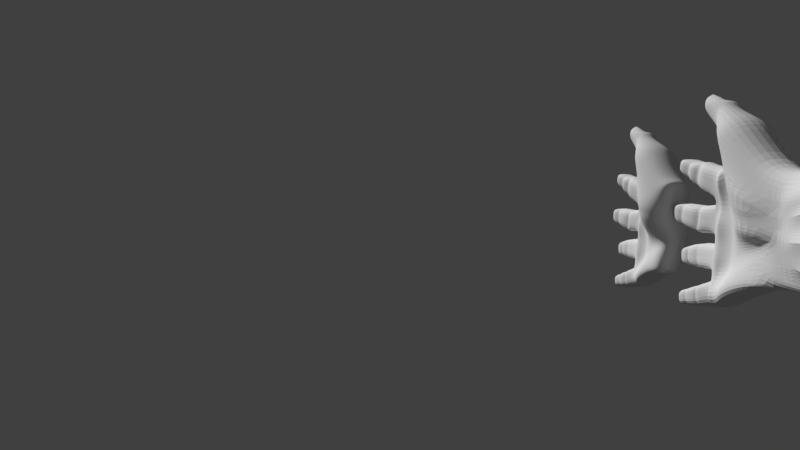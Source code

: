 # Source: arm.blend  (saved by Blender 2.79.0; exported with 4.5.12 LTS)
import bpy
from mathutils import Matrix  # noqa: F401  (used for matrix-valued properties, if any)

bpy.ops.wm.read_factory_settings(use_empty=True)
scene = bpy.context.scene
scene.name = 'Scene'

# ---- collections
col_collection_1 = bpy.data.collections.new('Collection 1'); scene.collection.children.link(col_collection_1)

# ---- world
world_world = bpy.data.worlds.new('World'); scene.world = world_world
world_world.color = (0.05088, 0.05088, 0.05088)
world_world.use_sun_shadow = False
world_world.sun_shadow_jitter_overblur = 0.0
world_world.cycles.sampling_method = 'MANUAL'
world_world.light_settings.ao_factor = 0.3214

# ---- cameras
cam_camera = bpy.data.cameras.new('Camera')
cam_camera.clip_end = 100.0
cam_camera.lens = 35.0
cam_camera.sensor_width = 32.0
cam_camera.sensor_height = 18.0
cam_camera.ortho_scale = 7.314
cam_camera.dof.focus_distance = 0.0

# ---- meshes
me_base_hand = bpy.data.meshes.new('base_hand')
me_base_hand.from_pydata([(0.01322, -0.03685, 0.06607), (0.004481, -0.05954, 0.04439), (0.01573, -0.04796, 0.03967), (0.01322, -0.02441, 0.05963), (0.02766, -0.01192, 0.01484), (0.009334, 0.003271, 0.03523), (0.008784, -0.08415, 0.06986), (0.01114, -0.08161, 0.08144), (0.008267, -0.09195, 0.07628), (0.008824, -0.08633, 0.08355), (0.0128, -0.05932, -0.04653), (0.01709, -0.0427, -0.04146), (0.01557, -0.00827, -0.03384), (0.02766, -0.0117, 0.007462), (0.007977, -0.04214, 0.01085), (0.00196, -0.0614, 0.01344), (0.00278, -0.08474, 0.03918), (0.007934, -0.04247, -0.007135), (0.0128, -0.01127, -0.007147), (0.002045, -0.05976, -0.006481), (0.01006, -0.04279, -0.02333), (0.005371, -0.05966, -0.0277), (0.01289, -0.01097, -0.01749), (0.009334, 0.008198, 0.01484), (0.009334, 0.008198, 0.03523), (0.01557, 0.008198, -0.03384), (0.009338, 0.008198, 0.007462), (0.009334, 0.008198, -0.007147), (0.01294, 0.008198, -0.01749), (0.005949, -0.08098, -0.04825), (0.006966, -0.07217, 0.03862), (0.001279, -0.07691, 0.01442), (0.004474, -0.07767, -0.007615), (0.003271, -0.07455, -0.02874), (0.01102, -0.07226, -0.04812), (0.003725, -0.08476, -0.007752), (0.003409, -0.07234, -0.007512), (0.001242, -0.07247, 0.01373), (0.0005597, -0.08281, 0.01533), (0.004636, -0.07031, -0.02867), (0.006117, -0.07868, -0.02873), (0.01054, -0.06879, -0.04785), (0.01038, -0.07688, -0.04849), (0.005646, -0.07627, 0.03829), (0.005953, -0.06881, 0.04045), (0.001384, -0.1368, 0.04673), (0.001384, -0.1426, 0.03402), (0.002303, -0.1589, 0.05098), (0.002303, -0.163, 0.04198), (0.001527, -0.1534, 0.01864), (0.001527, -0.1561, 0.001787), (0.004121, -0.173, 0.01818), (0.004121, -0.1749, 0.006421), (0.002105, -0.162, -0.01332), (0.002105, -0.1608, -0.02513), (0.01036, -0.1419, -0.05268), (0.01036, -0.1441, -0.04224), (-0.005924, -0.03685, 0.06607), (-0.01424, -0.05954, 0.04439), (-0.009556, -0.04796, 0.03967), (-0.005924, -0.02441, 0.05963), (-0.009393, -0.01192, 0.01484), (-0.009806, 0.003271, 0.03523), (-0.006537, -0.0845, 0.07035), (0.004725, -0.0742, 0.08174), (-0.003371, -0.09047, 0.07979), (0.005905, -0.08942, 0.08688), (-0.003773, -0.05932, -0.04653), (-0.003837, -0.0427, -0.04146), (-0.003565, -0.00827, -0.03384), (-0.01061, -0.0117, 0.007462), (-0.01028, -0.04214, 0.01085), (-0.01125, -0.0614, 0.01344), (-0.0112, -0.07948, 0.0386), (-0.01206, -0.04247, -0.007135), (-0.01093, -0.01127, -0.007147), (-0.01304, -0.05976, -0.006481), (-0.008666, -0.04279, -0.02333), (-0.009074, -0.05966, -0.0277), (-0.006865, -0.01097, -0.01749), (-0.01049, 0.008198, 0.01484), (-0.009806, 0.008198, 0.03523), (-0.003565, 0.008198, -0.03384), (-0.01049, 0.008198, 0.007462), (-0.009806, 0.008198, -0.007147), (-0.006198, 0.008198, -0.01749), (-0.003567, -0.08098, -0.04825), (-0.01293, -0.07217, 0.03862), (-0.009044, -0.07691, 0.01442), (-0.01375, -0.07767, -0.007615), (-0.009105, -0.07324, -0.02865), (-0.003627, -0.07226, -0.04812), (-0.01309, -0.08476, -0.007752), (-0.01247, -0.07234, -0.007512), (-0.009884, -0.07247, 0.01373), (-0.008501, -0.08281, 0.01533), (-0.008886, -0.06953, -0.02861), (-0.008486, -0.07819, -0.02869), (-0.003667, -0.06879, -0.04785), (-0.003582, -0.07688, -0.04849), (-0.01199, -0.07627, 0.03829), (-0.01309, -0.06881, 0.04045), (-0.01161, -0.1368, 0.04673), (-0.01161, -0.1426, 0.03402), (-0.005468, -0.1594, 0.04925), (-0.005234, -0.163, 0.04198), (-0.009125, -0.1536, 0.01779), (-0.009125, -0.156, 0.002641), (-0.003125, -0.1732, 0.01709), (-0.003125, -0.1747, 0.007512), (-0.004984, -0.1618, -0.01493), (-0.004984, -0.161, -0.02353), (0.001244, -0.1421, -0.0514), (0.001244, -0.1438, -0.04352), (0.004121, -0.1584, 0.01895), (0.004121, -0.161, 0.002553), (-0.006371, -0.1586, 0.01708), (-0.006268, -0.1608, 0.004424), (0.01161, -0.08221, 0.0768), (0.02064, -0.04819, 0.05523), (0.01509, -0.004323, 0.02503), (0.01962, -0.03618, 0.04965), (0.009331, -0.09052, 0.07985), (0.009334, 0.008198, 0.02503), (-0.005262, -0.07421, 0.07574), (-0.01156, -0.03986, 0.05714), (-0.01413, -0.01095, 0.02281), (-0.01259, -0.03135, 0.05375), (-0.002392, -0.09078, 0.08215), (-0.009913, 0.008198, 0.02503), (0.02758, -0.01181, 0.01115), (0.007645, -0.04505, 0.02526), (0.002101, -0.06047, 0.02891), (0.002246, -0.08953, 0.02874), (0.009334, 0.008198, 0.01115), (0.007903, -0.07454, 0.02652), (0.005497, -0.07064, 0.02709), (0.005293, -0.07954, 0.02681), (0.001384, -0.1397, 0.04037), (0.002303, -0.161, 0.04648), (-0.0115, -0.01181, 0.01115), (-0.0161, -0.04505, 0.02526), (-0.01662, -0.06047, 0.02891), (-0.01048, -0.08427, 0.02816), (-0.01056, 0.008198, 0.01115), (-0.01612, -0.07403, 0.02858), (-0.01486, -0.07064, 0.02709), (-0.01584, -0.07831, 0.02926), (-0.01161, -0.1397, 0.04037), (-0.005234, -0.161, 0.04648), (0.02234, -0.01149, 0.0001577), (0.008008, -0.04231, 0.001855), (0.002045, -0.06058, 0.003478), (0.009334, 0.008198, 0.0001577), (0.001986, -0.08909, 0.005599), (0.007045, -0.07729, 0.003402), (0.004252, -0.0724, 0.00311), (0.003974, -0.08379, 0.003791), (0.001527, -0.1548, 0.01021), (0.004121, -0.174, 0.0123), (-0.01345, -0.01149, 0.0001577), (-0.01522, -0.04231, 0.001855), (-0.01784, -0.06058, 0.003478), (-0.01008, 0.008198, 0.0001577), (-0.0141, -0.08909, 0.005599), (-0.0164, -0.07729, 0.003402), (-0.01179, -0.0724, 0.00311), (-0.01803, -0.08379, 0.003791), (-0.01362, -0.1548, 0.01021), (-0.003125, -0.174, 0.0123), (-0.007562, -0.1597, 0.01075), (0.004121, -0.1597, 0.01075), (0.01042, -0.01112, -0.01232), (0.008179, -0.04263, -0.01523), (0.002521, -0.05971, -0.01709), (0.01045, 0.008198, -0.01232), (0.003703, -0.08717, -0.01737), (0.006595, -0.07546, -0.01813), (0.006991, -0.08148, -0.01822), (0.00468, -0.07093, -0.01806), (0.002105, -0.1614, -0.01923), (-0.01386, -0.01112, -0.01232), (-0.01661, -0.04263, -0.01523), (-0.01729, -0.05971, -0.01709), (-0.008694, 0.008198, -0.01232), (-0.01067, -0.08717, -0.01737), (-0.01541, -0.07546, -0.01813), (-0.01491, -0.08148, -0.01822), (-0.01192, -0.07093, -0.01806), (-0.004984, -0.1614, -0.01923), (0.01666, -0.04275, -0.03239), (0.01368, -0.05949, -0.03711), (0.01557, -0.00962, -0.02567), (0.01557, 0.008198, -0.02567), (0.007957, -0.08309, -0.03823), (0.01408, -0.07275, -0.03838), (0.01307, -0.07754, -0.03859), (0.01325, -0.06916, -0.03823), (0.01036, -0.143, -0.04746), (-0.009104, -0.04275, -0.03239), (-0.00921, -0.05949, -0.03711), (-0.008172, -0.00962, -0.02567), (-0.003565, 0.008198, -0.02567), (-0.003902, -0.08309, -0.03823), (-0.01292, -0.07275, -0.03838), (-0.008147, -0.07754, -0.03859), (-0.009005, -0.06916, -0.03823), (0.001244, -0.143, -0.04746), (0.004121, -0.1268, 0.0164), (0.004015, -0.116, 0.01624), (0.0006142, -0.1214, 0.01586), (0.004121, -0.1297, -0.001667), (0.00404, -0.1191, -0.002987), (-0.01091, -0.116, 0.01624), (-0.01153, -0.1268, 0.0164), (-0.01222, -0.1214, 0.01586), (-0.01151, -0.1191, -0.002988), (-0.01153, -0.1297, -0.001667), (0.004028, -0.1175, 0.006601), (0.004121, -0.1282, 0.007364), (0.0001694, -0.1229, 0.006902), (-0.01485, -0.1282, 0.007364), (-0.01494, -0.1175, 0.006601), (-0.01923, -0.1229, 0.006901), (0.004121, -0.123, 0.045), (0.006329, -0.1059, 0.04258), (0.001093, -0.1166, 0.04585), (0.004121, -0.1299, 0.02982), (0.006143, -0.114, 0.02497), (0.001098, -0.1255, 0.02653), (-0.01001, -0.1118, 0.04346), (-0.009806, -0.123, 0.045), (-0.01081, -0.118, 0.04481), (-0.009493, -0.1195, 0.02658), (-0.009806, -0.1299, 0.02982), (-0.01103, -0.1253, 0.02826), (0.00622, -0.1099, 0.03378), (0.004121, -0.1264, 0.03741), (0.001084, -0.121, 0.03622), (-0.009806, -0.1264, 0.03741), (-0.009906, -0.1156, 0.03502), (-0.01671, -0.1218, 0.03688), (0.005133, -0.1467, 0.04864), (0.005133, -0.1518, 0.0376), (-0.008728, -0.141, 0.04827), (-0.008933, -0.1465, 0.03554), (-0.008933, -0.1437, 0.04154), (0.005133, -0.1492, 0.04312), (0.004346, -0.1359, 0.03952), (0.004346, -0.1328, 0.04623), (-0.01109, -0.1328, 0.04623), (0.004346, -0.1389, 0.03281), (-0.01109, -0.1389, 0.03281), (-0.01109, -0.1359, 0.03952), (0.004121, -0.1454, -0.01106), (0.004121, -0.1384, -0.01033), (0.001839, -0.1419, -0.01065), (0.004232, -0.1439, -0.02542), (0.004474, -0.1369, -0.0256), (0.001908, -0.1404, -0.02551), (-0.009829, -0.1369, -0.009924), (-0.006998, -0.1453, -0.01202), (-0.01018, -0.1404, -0.01025), (-0.009376, -0.1354, -0.02519), (-0.00697, -0.144, -0.02447), (-0.01009, -0.1389, -0.0251), (0.004121, -0.1376, -0.01796), (0.004121, -0.1446, -0.01824), (0.001839, -0.1411, -0.01808), (-0.007, -0.1446, -0.01824), (-0.009829, -0.1361, -0.01756), (-0.01018, -0.1396, -0.01767), (0.004121, -0.1259, -0.009388), (0.004041, -0.1164, -0.008659), (0.002589, -0.1212, -0.009023), (0.005535, -0.1242, -0.026), (0.006404, -0.1146, -0.02644), (0.003741, -0.1194, -0.02622), (-0.01002, -0.1164, -0.008659), (-0.009806, -0.1259, -0.009388), (-0.01293, -0.1212, -0.009024), (-0.007577, -0.1146, -0.02644), (-0.008392, -0.1242, -0.026), (-0.01193, -0.1194, -0.02622), (0.004061, -0.1155, -0.01756), (0.004121, -0.1251, -0.01769), (0.002599, -0.1203, -0.01763), (-0.009806, -0.1251, -0.01769), (-0.00993, -0.1155, -0.01756), (-0.01293, -0.1203, -0.01763), (0.01036, -0.1273, -0.05183), (0.01036, -0.1213, -0.0515), (0.009016, -0.1243, -0.05167), (0.01036, -0.13, -0.03965), (0.01036, -0.1242, -0.03863), (0.009016, -0.1271, -0.03914), (-0.003565, -0.1213, -0.0515), (-0.003565, -0.1293, -0.05117), (-0.005054, -0.1243, -0.05167), (-0.003565, -0.1242, -0.03863), (-0.003565, -0.1316, -0.04073), (-0.005054, -0.1271, -0.03914), (0.01036, -0.1228, -0.04507), (0.01036, -0.1287, -0.04574), (0.009016, -0.1257, -0.0454), (-0.003565, -0.1304, -0.04595), (-0.003565, -0.1228, -0.04507), (-0.005054, -0.1257, -0.0454), (0.01036, -0.1078, -0.0508), (0.01036, -0.1015, -0.05032), (0.008349, -0.1046, -0.05059), (0.01036, -0.1108, -0.03645), (0.01032, -0.1047, -0.03492), (0.008337, -0.1078, -0.03579), (-0.003566, -0.1015, -0.05032), (-0.003565, -0.1078, -0.0508), (-0.004683, -0.1046, -0.05059), (-0.003655, -0.1047, -0.03492), (-0.003565, -0.1108, -0.03645), (-0.004709, -0.1078, -0.03579), (0.01034, -0.1031, -0.04262), (0.01036, -0.1093, -0.04363), (0.008343, -0.1062, -0.04319), (-0.003565, -0.1093, -0.04363), (-0.00361, -0.1031, -0.04262), (-0.004696, -0.1062, -0.04319), (0.005323, -0.07475, 0.06123), (0.005371, -0.06451, 0.05221), (0.006264, -0.06816, 0.05641), (0.01123, -0.06967, 0.07861), (0.0109, -0.05842, 0.07422), (0.01032, -0.06264, 0.07613), (-0.00903, -0.06305, 0.0545), (-0.008719, -0.07297, 0.06546), (-0.008105, -0.0667, 0.0587), (6.622e-05, -0.05512, 0.07327), (0.005065, -0.06738, 0.07958), (-0.001093, -0.05999, 0.07946), (0.01232, -0.06206, 0.06344), (0.0111, -0.07257, 0.06908), (0.01202, -0.06583, 0.06592), (-0.005667, -0.06894, 0.07313), (-0.006546, -0.0596, 0.06625), (-0.009375, -0.06305, 0.07206), (0.004121, -0.1495, 0.009652), (0.004121, -0.1482, 0.0182), (-0.008927, -0.1482, 0.0182), (0.004121, -0.1509, 0.001106), (-0.008927, -0.1509, 0.001106), (-0.01141, -0.1495, 0.009652), (0.002734, -0.08931, 0.01916), (0.002583, -0.0894, 0.01542), (0.001806, -0.08584, 0.01677), (-0.007919, -0.09105, 0.01638), (-0.007794, -0.09095, 0.02046), (-0.007916, -0.08727, 0.01704), (0.002163, -0.09107, -0.003261), (0.002176, -0.09108, -0.009719), (0.002715, -0.08737, -0.007022), (-0.01113, -0.09108, -0.009719), (-0.01124, -0.09107, -0.003261), (-0.01196, -0.08739, -0.007016), (0.006241, -0.08614, -0.02584), (0.005074, -0.08599, -0.03133), (0.007327, -0.08257, -0.02842), (-0.007284, -0.08599, -0.03133), (-0.007839, -0.08614, -0.02584), (-0.008153, -0.08237, -0.0284), (0.002545, -0.1273, -0.002059), (0.002472, -0.1216, -0.002764), (0.0005533, -0.124, 0.0002926), (-0.01188, -0.1216, -0.002765), (-0.01188, -0.1272, -0.00206), (-0.01397, -0.1241, -0.0002412)], [], [(118, 7, 9, 122), (121, 3, 0, 119), (120, 5, 3, 121), (0, 57, 335, 330), (130, 131, 14, 13), (339, 329, 7, 118), (131, 132, 15, 14), (135, 30, 43, 137), (151, 152, 19, 17), (150, 151, 17, 18), (192, 12, 25, 193), (172, 173, 20, 22), (173, 174, 21, 20), (190, 191, 10, 11), (192, 190, 11, 12), (150, 18, 27, 153), (130, 13, 26, 134), (172, 22, 28, 175), (120, 4, 23, 123), (177, 32, 35, 178), (195, 33, 40, 196), (155, 32, 36, 156), (157, 35, 32, 155), (197, 39, 33, 195), (179, 36, 32, 177), (136, 44, 30, 135), (212, 216, 360, 356), (156, 36, 19, 152), (132, 1, 44, 136), (357, 359, 278, 273), (174, 19, 36, 179), (276, 281, 366, 362), (191, 21, 39, 197), (137, 43, 16, 133), (95, 355, 354, 143, 147), (249, 250, 102, 45), (247, 242, 47, 139), (154, 356, 358, 35, 157), (345, 346, 106, 49), (171, 114, 51, 159), (285, 272, 255, 266), (254, 261, 110, 53), (321, 311, 294, 302), (372, 368, 211, 217), (293, 300, 113, 56), (124, 128, 66, 64), (127, 125, 57, 60), (126, 127, 60, 62), (125, 342, 335, 57), (140, 70, 71, 141), (141, 71, 72, 142), (145, 147, 100, 87), (161, 74, 76, 162), (160, 75, 74, 161), (201, 202, 82, 69), (181, 79, 77, 182), (182, 77, 78, 183), (199, 68, 67, 200), (201, 69, 68, 199), (160, 163, 84, 75), (140, 144, 83, 70), (181, 184, 85, 79), (126, 129, 80, 61), (186, 187, 92, 89), (204, 205, 97, 90), (165, 166, 93, 89), (167, 165, 89, 92), (206, 204, 90, 96), (188, 186, 89, 93), (146, 145, 87, 101), (185, 288, 278, 359), (166, 162, 76, 93), (142, 146, 101, 58), (187, 185, 359, 361, 92), (183, 188, 93, 76), (203, 324, 317, 365), (200, 206, 96, 78), (147, 143, 73, 100), (253, 148, 102, 250), (246, 149, 104, 244), (349, 168, 106, 346), (164, 167, 92, 361, 360), (170, 169, 108, 116), (287, 270, 260, 279), (269, 189, 110, 261), (323, 306, 299, 318), (305, 207, 113, 300), (248, 249, 45, 138), (311, 318, 299, 294), (251, 248, 138, 46), (291, 296, 315, 308), (42, 99, 91, 34), (5, 62, 60, 3), (133, 16, 225, 236), (303, 293, 56, 198), (350, 133, 236, 228), (329, 336, 64, 7), (290, 303, 198, 55), (139, 149, 105, 48), (198, 207, 112, 55), (242, 244, 104, 47), (327, 332, 58, 1), (86, 314, 324, 203), (243, 245, 103, 46), (123, 129, 81, 24), (122, 128, 65, 8), (196, 40, 364, 363, 194), (134, 144, 80, 23), (7, 64, 66, 9), (344, 345, 49, 158), (153, 163, 83, 26), (8, 65, 63, 6), (347, 344, 158, 50), (175, 184, 84, 27), (10, 67, 68, 11), (193, 202, 85, 28), (11, 68, 69, 12), (228, 233, 354, 350), (12, 69, 82, 25), (176, 357, 273, 284), (41, 98, 67, 10), (159, 169, 109, 52), (29, 86, 99, 42), (114, 116, 108, 51), (43, 100, 73, 16), (115, 117, 107, 50), (1, 58, 101, 44), (24, 81, 62, 5), (272, 279, 260, 255), (258, 263, 282, 275), (119, 0, 330, 338), (267, 254, 53, 180), (30, 87, 100, 43), (257, 267, 180, 54), (34, 91, 98, 41), (58, 332, 342, 125), (180, 189, 111, 54), (366, 281, 288, 185), (44, 101, 87, 30), (3, 60, 57, 0), (275, 285, 266, 258), (52, 109, 117, 115), (49, 106, 116, 114), (168, 170, 116, 106), (158, 49, 114, 171), (9, 66, 128, 122), (23, 80, 129, 123), (62, 81, 129, 126), (333, 63, 124, 341), (341, 124, 64, 336), (61, 59, 127, 126), (59, 58, 125, 127), (63, 65, 128, 124), (5, 120, 123, 24), (326, 339, 118, 6), (6, 63, 333, 326), (4, 120, 121, 2), (2, 121, 119, 1), (6, 118, 122, 8), (26, 83, 144, 134), (47, 104, 149, 139), (245, 105, 149, 246), (252, 103, 148, 253), (353, 355, 95, 167, 164), (72, 94, 146, 142), (94, 88, 145, 146), (61, 80, 144, 140), (88, 95, 147, 145), (59, 141, 142, 58), (61, 140, 141, 59), (243, 247, 139, 48), (143, 240, 230, 73), (251, 252, 234, 227), (351, 353, 213, 209), (15, 132, 136, 37), (37, 136, 135, 31), (4, 130, 134, 23), (31, 135, 137, 38), (2, 1, 132, 131), (4, 2, 131, 130), (50, 158, 171, 115), (107, 117, 170, 168), (51, 108, 169, 159), (27, 84, 163, 153), (117, 109, 169, 170), (348, 107, 168, 349), (164, 222, 213, 353), (94, 72, 162, 166), (95, 88, 165, 167), (88, 94, 166, 165), (70, 83, 163, 160), (70, 160, 161, 71), (71, 161, 162, 72), (115, 171, 159, 52), (354, 233, 240, 143), (347, 348, 217, 211), (154, 351, 209, 218), (37, 156, 152, 15), (38, 157, 155, 31), (31, 155, 156, 37), (13, 150, 153, 26), (13, 14, 151, 150), (14, 15, 152, 151), (53, 110, 189, 180), (28, 85, 184, 175), (264, 111, 189, 269), (282, 263, 270, 287), (78, 96, 188, 183), (205, 203, 365, 367, 97), (96, 90, 186, 188), (90, 97, 187, 186), (75, 84, 184, 181), (74, 182, 183, 76), (75, 181, 182, 74), (97, 367, 366, 185, 187), (54, 111, 264, 257), (194, 363, 312, 320), (21, 174, 179, 39), (363, 365, 317, 312), (39, 179, 177, 33), (33, 177, 178, 40), (18, 172, 175, 27), (17, 19, 174, 173), (18, 17, 173, 172), (25, 82, 202, 193), (56, 113, 207, 198), (297, 112, 207, 305), (315, 296, 306, 323), (67, 98, 206, 200), (99, 86, 203, 205), (98, 91, 204, 206), (91, 99, 205, 204), (79, 201, 199, 77), (77, 199, 200, 78), (79, 85, 202, 201), (362, 176, 284, 276), (55, 112, 297, 290), (309, 314, 86, 29), (10, 191, 197, 41), (42, 196, 194, 29), (41, 197, 195, 34), (34, 195, 196, 42), (22, 20, 190, 192), (20, 21, 191, 190), (22, 192, 193, 28), (220, 370, 369, 212, 218), (216, 212, 369, 371), (223, 373, 372, 217, 221), (209, 213, 215, 210), (210, 215, 214, 208), (222, 216, 371, 373, 223), (219, 211, 368, 370, 220), (208, 219, 220, 210), (210, 220, 218, 209), (213, 222, 223, 215), (215, 223, 221, 214), (352, 351, 154, 157, 38), (237, 227, 229, 238), (238, 229, 228, 236), (240, 233, 235, 241), (241, 235, 234, 239), (225, 230, 232, 226), (226, 232, 231, 224), (233, 228, 229, 235), (235, 229, 227, 234), (224, 237, 238, 226), (226, 238, 236, 225), (230, 240, 241, 232), (232, 241, 239, 231), (16, 73, 230, 225), (46, 138, 247, 243), (103, 245, 246, 148), (48, 105, 245, 243), (45, 102, 244, 242), (148, 246, 244, 102), (138, 45, 242, 247), (46, 103, 252, 251), (234, 252, 253, 239), (227, 237, 248, 251), (237, 224, 249, 248), (239, 253, 250, 231), (224, 231, 250, 249), (267, 257, 259, 268), (268, 259, 258, 266), (270, 263, 265, 271), (271, 265, 264, 269), (255, 260, 262, 256), (256, 262, 261, 254), (263, 258, 259, 265), (265, 259, 257, 264), (254, 267, 268, 256), (256, 268, 266, 255), (260, 270, 271, 262), (262, 271, 269, 261), (360, 216, 222, 164), (285, 275, 277, 286), (286, 277, 276, 284), (288, 281, 283, 289), (289, 283, 282, 287), (273, 278, 280, 274), (274, 280, 279, 272), (281, 276, 277, 283), (283, 277, 275, 282), (272, 285, 286, 274), (274, 286, 284, 273), (278, 288, 289, 280), (280, 289, 287, 279), (178, 35, 358, 357, 176), (303, 290, 292, 304), (304, 292, 291, 302), (306, 296, 298, 307), (307, 298, 297, 305), (294, 299, 301, 295), (295, 301, 300, 293), (296, 291, 292, 298), (298, 292, 290, 297), (293, 303, 304, 295), (295, 304, 302, 294), (299, 306, 307, 301), (301, 307, 305, 300), (29, 194, 320, 309), (321, 308, 310, 322), (322, 310, 309, 320), (324, 314, 316, 325), (325, 316, 315, 323), (312, 317, 319, 313), (313, 319, 318, 311), (314, 309, 310, 316), (316, 310, 308, 315), (311, 321, 322, 313), (313, 322, 320, 312), (317, 324, 325, 319), (319, 325, 323, 318), (308, 321, 302, 291), (339, 326, 328, 340), (340, 328, 327, 338), (342, 332, 334, 343), (343, 334, 333, 341), (332, 327, 328, 334), (334, 328, 326, 333), (336, 329, 331, 337), (337, 331, 330, 335), (329, 339, 340, 331), (331, 340, 338, 330), (335, 342, 343, 337), (337, 343, 341, 336), (1, 119, 338, 327), (50, 107, 348, 347), (217, 348, 349, 221), (211, 219, 344, 347), (219, 208, 345, 344), (221, 349, 346, 214), (208, 214, 346, 345), (350, 351, 352), (353, 354, 355), (350, 354, 353, 351), (38, 137, 133, 350, 352), (356, 357, 358), (359, 360, 361), (356, 360, 359, 357), (356, 154, 218, 212), (362, 363, 364), (365, 366, 367), (368, 369, 370), (371, 372, 373), (365, 363, 362, 366), (368, 372, 371, 369), (40, 178, 176, 362, 364)])
me_base_hand.polygons.foreach_set('use_smooth', [True] * 368)
_k = {(64, 66): 0.46667, (105, 149): 1.0, (104, 244): 1.0, (109, 169): 1.0, (108, 116): 1.0, (111, 189): 1.0, (112, 207): 1.0, (109, 117): 1.0, (116, 170): 1.0, (64, 124): 0.46667, (66, 128): 0.46667, (126, 127): 1.0, (125, 127): 1.0, (124, 128): 0.46667, (104, 149): 1.0, (142, 146): 0.97647, (145, 146): 0.97647, (145, 147): 0.35294, (141, 142): 0.97647, (140, 141): 0.97647, (108, 169): 1.0, (117, 170): 1.0, (162, 166): 1.0, (165, 166): 1.0, (160, 161): 1.0, (161, 162): 1.0, (110, 189): 1.0, (183, 188): 1.0, (186, 188): 1.0, (182, 183): 1.0, (181, 182): 1.0, (113, 207): 1.0, (200, 206): 1.0, (204, 206): 1.0, (199, 201): 1.0, (199, 200): 1.0, (105, 245): 1.0, (245, 246): 1.0, (244, 246): 1.0, (264, 269): 1.0, (261, 269): 1.0, (110, 261): 1.0, (111, 264): 1.0, (189, 269): 1.0, (297, 305): 1.0, (300, 305): 1.0, (112, 297): 1.0, (113, 300): 1.0, (207, 305): 1.0, (336, 341): 0.46667, (64, 336): 0.46667, (125, 342): 1.0, (124, 341): 0.46667, (350, 354): 0.26667, (351, 353): 0.26667}
me_base_hand.attributes.new('crease_edge', 'FLOAT', 'EDGE').data.foreach_set('value', [_k.get((min(e.vertices), max(e.vertices)), 0.0) for e in me_base_hand.edges])
me_base_hand.use_remesh_preserve_volume = False
me_base_hand.use_remesh_preserve_attributes = False
me_base_hand.use_mirror_vertex_groups = False
me_base_hand.update()
me_cube_001 = bpy.data.meshes.new('Cube.001')
me_cube_001.from_pydata([(-0.1884, -0.5014, 0.06341), (-0.1971, -0.5241, 0.04174), (-0.1859, -0.5125, 0.03702), (-0.1884, -0.489, 0.05698), (-0.1804, -0.4726, 0.0191), (-0.1923, -0.4613, 0.03257), (-0.1928, -0.5487, 0.0672), (-0.1905, -0.5462, 0.07878), (-0.1934, -0.5565, 0.07362), (-0.1928, -0.5509, 0.0809), (-0.1888, -0.5239, -0.04918), (-0.1845, -0.5073, -0.04412), (-0.186, -0.4728, -0.03649), (-0.1804, -0.4763, 0.004808), (-0.1936, -0.5067, 0.008191), (-0.1997, -0.526, 0.01078), (-0.1988, -0.5493, 0.03653), (-0.1937, -0.507, -0.009789), (-0.1888, -0.4758, -0.009801), (-0.1996, -0.5243, -0.009135), (-0.1916, -0.5073, -0.02598), (-0.1962, -0.5242, -0.03035), (-0.1887, -0.4755, -0.02014), (-0.1911, -0.4409, 0.0035), (-0.1932, -0.4409, 0.0273), (-0.1878, -0.4409, -0.0322), (-0.19, -0.4409, -0.008399), (-0.1889, -0.4409, -0.0203), (-0.1957, -0.5455, -0.0509), (-0.1947, -0.5367, 0.03596), (-0.2003, -0.5415, 0.01177), (-0.1971, -0.5422, -0.01027), (-0.1983, -0.5391, -0.03139), (-0.1906, -0.5368, -0.05078), (-0.1979, -0.5493, -0.01041), (-0.1982, -0.5369, -0.01017), (-0.2004, -0.537, 0.01108), (-0.2011, -0.5474, 0.01268), (-0.197, -0.5349, -0.03132), (-0.1955, -0.5432, -0.03138), (-0.1911, -0.5333, -0.0505), (-0.1912, -0.5414, -0.05114), (-0.196, -0.5408, 0.03563), (-0.1957, -0.5334, 0.0378), (-0.2002, -0.6013, 0.04407), (-0.2002, -0.6071, 0.03137), (-0.1993, -0.6235, 0.04832), (-0.1993, -0.6276, 0.03933), (-0.2001, -0.618, 0.01599), (-0.2001, -0.6207, -0.0008668), (-0.1975, -0.6376, 0.01552), (-0.1975, -0.6395, 0.003767), (-0.1995, -0.6266, -0.01598), (-0.1995, -0.6254, -0.02779), (-0.1913, -0.6064, -0.05534), (-0.1913, -0.6086, -0.04489), (-0.2075, -0.5014, 0.06341), (-0.2159, -0.5241, 0.04174), (-0.2112, -0.5125, 0.03702), (-0.2075, -0.489, 0.05698), (-0.211, -0.4765, 0.01218), (-0.2114, -0.4613, 0.03257), (-0.2082, -0.5491, 0.06769), (-0.1969, -0.5388, 0.07908), (-0.205, -0.555, 0.07714), (-0.1957, -0.554, 0.08423), (-0.2054, -0.5239, -0.04918), (-0.2055, -0.5073, -0.04412), (-0.2052, -0.4728, -0.03649), (-0.2122, -0.4763, 0.004808), (-0.2119, -0.5067, 0.008191), (-0.2129, -0.526, 0.01078), (-0.2128, -0.544, 0.03595), (-0.2137, -0.507, -0.009789), (-0.2125, -0.4758, -0.009801), (-0.2147, -0.5243, -0.009135), (-0.2103, -0.5073, -0.02598), (-0.2107, -0.5242, -0.03035), (-0.2085, -0.4755, -0.02014), (-0.2204, -0.4409, 0.0035), (-0.2097, -0.4409, 0.0273), (-0.2043, -0.4409, -0.0322), (-0.216, -0.4409, -0.008399), (-0.2149, -0.4409, -0.0203), (-0.2052, -0.5455, -0.0509), (-0.2145, -0.5367, 0.03596), (-0.2107, -0.5415, 0.01177), (-0.2154, -0.5422, -0.01027), (-0.2107, -0.5378, -0.0313), (-0.2052, -0.5368, -0.05078), (-0.2147, -0.5493, -0.01041), (-0.2141, -0.5369, -0.01017), (-0.2115, -0.537, 0.01108), (-0.2101, -0.5474, 0.01268), (-0.2105, -0.5341, -0.03127), (-0.2101, -0.5428, -0.03135), (-0.2053, -0.5333, -0.0505), (-0.2052, -0.5414, -0.05114), (-0.2136, -0.5408, 0.03563), (-0.2147, -0.5334, 0.0378), (-0.2132, -0.6013, 0.04407), (-0.2132, -0.6071, 0.03137), (-0.2071, -0.6239, 0.04659), (-0.2069, -0.6276, 0.03933), (-0.2107, -0.6181, 0.01513), (-0.2107, -0.6205, -1.265e-05), (-0.2047, -0.6378, 0.01443), (-0.2047, -0.6393, 0.004858), (-0.2066, -0.6264, -0.01758), (-0.2066, -0.6255, -0.02619), (-0.2004, -0.6067, -0.05405), (-0.2004, -0.6083, -0.04618), (-0.1975, -0.623, 0.01629), (-0.1975, -0.6256, -0.0001008), (-0.208, -0.6231, 0.01442), (-0.2079, -0.6254, 0.00177), (-0.19, -0.5468, 0.07414), (-0.181, -0.5128, 0.05257), (-0.1865, -0.4689, 0.02238), (-0.182, -0.5007, 0.047), (-0.1923, -0.5551, 0.0772), (-0.1921, -0.4409, 0.0154), (-0.2069, -0.5388, 0.07308), (-0.2132, -0.5044, 0.05448), (-0.2158, -0.4755, 0.02016), (-0.2142, -0.4959, 0.0511), (-0.204, -0.5553, 0.0795), (-0.2182, -0.4409, 0.0154), (-0.1796, -0.4758, 0.01215), (-0.1882, -0.5096, 0.0226), (-0.1995, -0.525, 0.02626), (-0.1994, -0.5541, 0.02609), (-0.1937, -0.5391, 0.02386), (-0.1961, -0.5352, 0.02444), (-0.1963, -0.5441, 0.02416), (-0.2002, -0.6042, 0.03772), (-0.1993, -0.6255, 0.04383), (-0.2131, -0.4764, 0.008495), (-0.2177, -0.5096, 0.0226), (-0.2182, -0.525, 0.02626), (-0.2121, -0.5488, 0.02551), (-0.2177, -0.5386, 0.02592), (-0.2165, -0.5352, 0.02444), (-0.2175, -0.5429, 0.02661), (-0.2132, -0.6042, 0.03772), (-0.2069, -0.6255, 0.04383), (-0.1793, -0.476, -0.002496), (-0.1936, -0.5069, -0.0007989), (-0.1996, -0.5251, 0.000824), (-0.1996, -0.5537, 0.002945), (-0.1946, -0.5418, 0.0007481), (-0.1974, -0.537, 0.0004558), (-0.1976, -0.5484, 0.001137), (-0.2001, -0.6193, 0.007561), (-0.1975, -0.6385, 0.009646), (-0.2151, -0.476, -0.002496), (-0.2168, -0.5069, -0.0007989), (-0.2195, -0.5251, 0.000824), (-0.2157, -0.5537, 0.002945), (-0.218, -0.5418, 0.0007481), (-0.2134, -0.537, 0.0004558), (-0.2196, -0.5484, 0.001137), (-0.2152, -0.6193, 0.007561), (-0.2047, -0.6385, 0.009646), (-0.2092, -0.6243, 0.008096), (-0.1975, -0.6243, 0.008096), (-0.1912, -0.4757, -0.01497), (-0.1934, -0.5072, -0.01789), (-0.1991, -0.5243, -0.01974), (-0.1979, -0.5517, -0.02002), (-0.195, -0.54, -0.02078), (-0.1946, -0.546, -0.02088), (-0.1969, -0.5355, -0.02072), (-0.1995, -0.626, -0.02188), (-0.2155, -0.4757, -0.01497), (-0.2182, -0.5072, -0.01789), (-0.2189, -0.5243, -0.01974), (-0.2123, -0.5517, -0.02002), (-0.217, -0.54, -0.02078), (-0.2165, -0.546, -0.02088), (-0.2135, -0.5355, -0.02072), (-0.2066, -0.626, -0.02188), (-0.185, -0.5073, -0.03505), (-0.1879, -0.5241, -0.03977), (-0.186, -0.4742, -0.02832), (-0.1937, -0.5477, -0.04088), (-0.1875, -0.5373, -0.04104), (-0.1885, -0.5421, -0.04125), (-0.1884, -0.5337, -0.04088), (-0.1913, -0.6075, -0.05011), (-0.2107, -0.5073, -0.03505), (-0.2108, -0.5241, -0.03977), (-0.2098, -0.4742, -0.02832), (-0.2055, -0.5477, -0.04088), (-0.2145, -0.5373, -0.04104), (-0.2098, -0.5421, -0.04125), (-0.2106, -0.5337, -0.04088), (-0.2004, -0.6075, -0.05011), (-0.1975, -0.5914, 0.01374), (-0.1976, -0.5806, 0.01359), (-0.201, -0.5859, 0.01321), (-0.1975, -0.5942, -0.004321), (-0.1976, -0.5836, -0.005642), (-0.2125, -0.5806, 0.01359), (-0.2131, -0.5914, 0.01374), (-0.2138, -0.5859, 0.01321), (-0.2131, -0.5836, -0.005642), (-0.2131, -0.5942, -0.004321), (-0.1976, -0.5821, 0.003947), (-0.1975, -0.5928, 0.00471), (-0.2014, -0.5875, 0.004248), (-0.2165, -0.5928, 0.004709), (-0.2166, -0.5821, 0.003947), (-0.2208, -0.5875, 0.004247), (-0.1975, -0.5875, 0.04235), (-0.1953, -0.5705, 0.03992), (-0.2005, -0.5812, 0.0432), (-0.1975, -0.5945, 0.02717), (-0.1955, -0.5785, 0.02232), (-0.2005, -0.59, 0.02388), (-0.2116, -0.5763, 0.0408), (-0.2114, -0.5875, 0.04235), (-0.2124, -0.5826, 0.04216), (-0.2111, -0.5841, 0.02393), (-0.2114, -0.5945, 0.02717), (-0.2126, -0.5899, 0.02561), (-0.1954, -0.5745, 0.03112), (-0.1975, -0.591, 0.03476), (-0.2005, -0.5856, 0.03356), (-0.2114, -0.591, 0.03476), (-0.2115, -0.5802, 0.03236), (-0.2183, -0.5864, 0.03422), (-0.1965, -0.6113, 0.04598), (-0.1965, -0.6163, 0.03494), (-0.2103, -0.6055, 0.04561), (-0.2106, -0.611, 0.03289), (-0.2106, -0.6083, 0.03889), (-0.1965, -0.6138, 0.04046), (-0.1973, -0.6004, 0.03687), (-0.1973, -0.5973, 0.04358), (-0.2127, -0.5973, 0.04358), (-0.1973, -0.6035, 0.03016), (-0.2127, -0.6035, 0.03016), (-0.2127, -0.6004, 0.03687), (-0.1975, -0.6099, -0.01372), (-0.1975, -0.603, -0.01299), (-0.1998, -0.6065, -0.01331), (-0.1974, -0.6085, -0.02808), (-0.1971, -0.6014, -0.02825), (-0.1997, -0.6049, -0.02816), (-0.2114, -0.6015, -0.01258), (-0.2086, -0.6098, -0.01467), (-0.2118, -0.605, -0.0129), (-0.211, -0.5999, -0.02784), (-0.2086, -0.6086, -0.02713), (-0.2117, -0.6034, -0.02776), (-0.1975, -0.6022, -0.02062), (-0.1975, -0.6092, -0.0209), (-0.1998, -0.6057, -0.02073), (-0.2086, -0.6092, -0.0209), (-0.2114, -0.6007, -0.02021), (-0.2118, -0.6042, -0.02032), (-0.1975, -0.5905, -0.01204), (-0.1976, -0.581, -0.01131), (-0.199, -0.5858, -0.01168), (-0.1961, -0.5888, -0.02865), (-0.1952, -0.5792, -0.0291), (-0.1979, -0.584, -0.02888), (-0.2116, -0.581, -0.01131), (-0.2114, -0.5905, -0.01204), (-0.2146, -0.5858, -0.01168), (-0.2092, -0.5792, -0.0291), (-0.21, -0.5888, -0.02865), (-0.2135, -0.584, -0.02888), (-0.1976, -0.5801, -0.02021), (-0.1975, -0.5896, -0.02035), (-0.199, -0.5849, -0.02028), (-0.2114, -0.5896, -0.02035), (-0.2115, -0.5801, -0.02021), (-0.2146, -0.5849, -0.02028), (-0.1913, -0.5919, -0.05449), (-0.1913, -0.5859, -0.05415), (-0.1926, -0.5889, -0.05432), (-0.1913, -0.5946, -0.0423), (-0.1913, -0.5888, -0.04129), (-0.1926, -0.5917, -0.04179), (-0.2052, -0.5859, -0.05415), (-0.2052, -0.5938, -0.05382), (-0.2067, -0.5889, -0.05432), (-0.2052, -0.5888, -0.04129), (-0.2052, -0.5961, -0.04339), (-0.2067, -0.5917, -0.04179), (-0.1913, -0.5873, -0.04772), (-0.1913, -0.5932, -0.04839), (-0.1926, -0.5903, -0.04806), (-0.2052, -0.595, -0.0486), (-0.2052, -0.5873, -0.04772), (-0.2067, -0.5903, -0.04806), (-0.1913, -0.5724, -0.05345), (-0.1913, -0.566, -0.05297), (-0.1933, -0.5692, -0.05324), (-0.1913, -0.5754, -0.03911), (-0.1913, -0.5693, -0.03757), (-0.1933, -0.5723, -0.03845), (-0.2052, -0.566, -0.05297), (-0.2052, -0.5724, -0.05345), (-0.2063, -0.5692, -0.05324), (-0.2053, -0.5693, -0.03757), (-0.2052, -0.5754, -0.03911), (-0.2063, -0.5723, -0.03845), (-0.1913, -0.5677, -0.04527), (-0.1913, -0.5739, -0.04628), (-0.1933, -0.5708, -0.04585), (-0.2052, -0.5739, -0.04628), (-0.2052, -0.5677, -0.04527), (-0.2063, -0.5708, -0.04585), (-0.1963, -0.5393, 0.05857), (-0.1962, -0.5291, 0.04956), (-0.1954, -0.5327, 0.05376), (-0.1904, -0.5342, 0.07596), (-0.1907, -0.523, 0.07157), (-0.1913, -0.5272, 0.07348), (-0.2106, -0.5276, 0.05185), (-0.2103, -0.5375, 0.06281), (-0.2097, -0.5313, 0.05605), (-0.2016, -0.5197, 0.07062), (-0.1966, -0.5319, 0.07693), (-0.2027, -0.5245, 0.0768), (-0.1893, -0.5266, 0.06078), (-0.1905, -0.5371, 0.06643), (-0.1896, -0.5304, 0.06327), (-0.2073, -0.5335, 0.07047), (-0.2082, -0.5242, 0.0636), (-0.211, -0.5276, 0.06941), (-0.1975, -0.6141, 0.006998), (-0.1975, -0.6127, 0.01555), (-0.2105, -0.6127, 0.01555), (-0.1975, -0.6154, -0.001548), (-0.2105, -0.6154, -0.001548), (-0.213, -0.6141, 0.006998), (-0.1989, -0.5539, 0.0165), (-0.199, -0.554, 0.01277), (-0.1998, -0.5504, 0.01412), (-0.2095, -0.5556, 0.01373), (-0.2094, -0.5555, 0.0178), (-0.2095, -0.5518, 0.01439), (-0.1995, -0.5556, -0.005915), (-0.1994, -0.5556, -0.01237), (-0.1989, -0.5519, -0.009676), (-0.2128, -0.5556, -0.01237), (-0.2129, -0.5556, -0.005915), (-0.2136, -0.552, -0.00967), (-0.1954, -0.5507, -0.02849), (-0.1965, -0.5505, -0.03399), (-0.1943, -0.5471, -0.03107), (-0.2089, -0.5505, -0.03399), (-0.2095, -0.5507, -0.02849), (-0.2098, -0.5469, -0.03106), (-0.1991, -0.5918, -0.004713), (-0.1991, -0.5862, -0.005418), (-0.2011, -0.5885, -0.002361), (-0.2135, -0.5862, -0.005419), (-0.2135, -0.5918, -0.004714), (-0.2156, -0.5886, -0.002895), (-0.1869, 0.02947, -0.02004), (-0.2144, 0.02947, -0.02004), (-0.2461, 0.0294, 0.07021), (-0.1559, 0.02947, 0.07029), (-0.1818, -0.1861, -0.04628), (-0.2119, -0.1861, -0.04628), (-0.2165, -0.1861, 0.008897), (-0.2022, -0.1861, 0.008925), (-0.1874, -0.121, -0.03693), (-0.2119, -0.121, -0.03693), (-0.2063, -0.1463, 0.06784), (-0.1904, -0.1461, 0.06691), (-0.1877, -0.04895, -0.03579), (-0.2131, -0.04895, -0.03579), (-0.2084, -0.07392, 0.07533), (-0.191, -0.07386, 0.07485), (-0.192, -0.424, -0.03468), (-0.2098, -0.4241, -0.03519), (-0.2075, -0.4241, 0.02655), (-0.1941, -0.4243, 0.02627), (-0.1911, -0.3676, -0.03767), (-0.21, -0.3676, -0.03767), (-0.2102, -0.3677, 0.02626), (-0.1952, -0.3678, 0.02673), (-0.182, -0.3092, -0.05527), (-0.2141, -0.3092, -0.05527), (-0.2276, -0.3092, 0.02578), (-0.2068, -0.3092, 0.0269), (-0.1559, 0.02947, 0.05196), (-0.1559, 0.02947, 0.03396), (-0.1559, 0.02947, 0.01596), (-0.1585, 0.02947, -0.002041), (-0.2436, 0.02936, -0.002159), (-0.2477, 0.029, 0.01545), (-0.2484, 0.02884, 0.03326), (-0.2476, 0.02905, 0.0515), (-0.2311, -0.1861, -0.03268), (-0.2422, -0.1861, -0.01908), (-0.2536, -0.1861, -0.005596), (-0.2552, -0.1861, 0.007755), (-0.2474, -0.1259, 0.0342), (-0.2518, -0.1249, 0.01416), (-0.2477, -0.1227, -0.00567), (-0.2351, -0.1214, -0.02189), (-0.1811, -0.1861, 0.008122), (-0.1559, -0.1861, -0.005478), (-0.1538, -0.1861, -0.01908), (-0.1632, -0.1861, -0.03268), (-0.1611, -0.121, -0.0221), (-0.1479, -0.121, -0.003894), (-0.1435, -0.1214, 0.02066), (-0.1462, -0.122, 0.0427), (-0.2517, -0.05437, 0.04041), (-0.2566, -0.05334, 0.01823), (-0.2501, -0.05065, -0.002507), (-0.2385, -0.04922, -0.01931), (-0.1585, -0.04895, -0.01944), (-0.1481, -0.04895, -0.00103), (-0.143, -0.04921, 0.02523), (-0.1449, -0.04994, 0.04993), (-0.222, -0.4241, 0.01896), (-0.224, -0.4236, 0.00321), (-0.2267, -0.423, -0.004133), (-0.2202, -0.4242, -0.01961), (-0.1912, -0.4284, -0.02073), (-0.1881, -0.4292, -0.00917), (-0.1898, -0.4289, 0.002531), (-0.188, -0.4297, 0.0137), (-0.2242, -0.3676, 0.01794), (-0.2252, -0.3673, 0.000604), (-0.2286, -0.3671, -0.01218), (-0.2216, -0.368, -0.02499), (-0.1759, -0.3671, -0.02311), (-0.1735, -0.367, -0.0072), (-0.1737, -0.3677, 0.007239), (-0.1771, -0.3685, 0.01825), (-0.2406, -0.3092, 0.008913), (-0.2368, -0.3092, -0.007187), (-0.2385, -0.3087, -0.02652), (-0.2357, -0.3082, -0.03876), (-0.1621, -0.3092, -0.03719), (-0.1681, -0.3085, -0.01384), (-0.1743, -0.3092, 0.00937), (-0.1825, -0.3099, 0.01959), (-0.1876, -0.02376, -0.03073), (-0.2135, -0.02376, -0.03073), (-0.224, -0.02631, 0.06418), (-0.179, -0.02571, 0.06331), (-0.1568, -0.024, 0.04065), (-0.1544, -0.02377, 0.02285), (-0.1551, -0.02376, 0.003217), (-0.1604, -0.02376, -0.01386), (-0.2406, -0.02411, -0.01403), (-0.2512, -0.0255, 0.002336), (-0.2565, -0.027, 0.01986), (-0.2541, -0.02725, 0.03891), (-0.2139, -0.001821, -0.02633), (-0.2215, -0.002726, 0.09044), (-0.1803, -0.002726, 0.09044), (-0.1575, -0.001821, 0.04304), (-0.1569, -0.001821, 0.0257), (-0.1561, -0.001821, 0.008355), (-0.1598, -0.001821, -0.008985), (-0.242, -0.002121, -0.009317), (-0.2485, -0.002873, 0.007196), (-0.2512, -0.003521, 0.02389), (-0.2507, -0.003405, 0.0413), (-0.1873, -0.001821, -0.02633), (-0.188, -0.2384, -0.05258), (-0.207, -0.2379, -0.05138), (-0.2408, -0.2384, 0.0208), (-0.2286, -0.2384, 0.02108), (-0.1969, -0.2384, 0.01333), (-0.1807, -0.2384, 0.0005721), (-0.1536, -0.2384, -0.01578), (-0.1515, -0.2384, -0.03421), (-0.2551, -0.2355, -0.03298), (-0.2577, -0.2344, -0.02262), (-0.2513, -0.2383, -0.005804), (-0.2529, -0.2384, 0.008005), (-0.2051, -0.2112, -0.052), (-0.2233, -0.2112, 0.02419), (-0.2097, -0.2112, 0.02535), (-0.1899, -0.2112, 0.01223), (-0.1609, -0.2112, -0.003821), (-0.154, -0.2112, -0.01988), (-0.1628, -0.2112, -0.03594), (-0.2368, -0.2109, -0.0354), (-0.2486, -0.2111, -0.02128), (-0.2582, -0.2112, -0.006962), (-0.2603, -0.2112, 0.007938), (-0.1877, -0.2112, -0.052), (-0.1865, -0.2684, -0.0557), (-0.2057, -0.2676, -0.05378), (-0.2423, -0.2684, 0.02107), (-0.2263, -0.2684, 0.02419), (-0.2016, -0.2684, 0.02076), (-0.19, -0.2684, 0.005647), (-0.1573, -0.2684, -0.0124), (-0.1476, -0.2684, -0.03649), (-0.2446, -0.2655, -0.03316), (-0.2466, -0.2642, -0.02215), (-0.2449, -0.2679, -0.008831), (-0.2497, -0.2684, 0.005141), (-0.2145, -0.4409, 0.02059), (-0.2469, 0.02922, 0.05968), (-0.2373, -0.1861, 0.01376), (-0.2304, -0.1357, 0.05586), (-0.2323, -0.0635, 0.06367), (-0.2141, -0.4241, 0.02309), (-0.2169, -0.3677, 0.02231), (-0.2362, -0.3092, 0.01663), (-0.2405, -0.0271, 0.05102), (-0.237, -0.002892, 0.06297), (-0.2495, -0.2384, 0.01344), (-0.2443, -0.2112, 0.01478), (-0.2481, -0.2684, 0.01208), (-0.1915, -0.4409, 0.008306), (-0.2195, -0.4409, 0.008306), (-0.2482, 0.02888, 0.04058), (-0.2555, -0.1861, -0.0002059), (-0.2513, -0.1255, 0.02244), (-0.2564, -0.05411, 0.02729), (-0.2232, -0.4241, 0.007658), (-0.1884, -0.4295, 0.007059), (-0.2245, -0.3676, 0.00654), (-0.1791, -0.3682, 0.01166), (-0.2383, -0.3092, -0.0007924), (-0.1811, -0.3097, 0.01294), (-0.2566, -0.02735, 0.02753), (-0.2515, -0.003586, 0.03081), (-0.2508, -0.2384, -0.0001435), (-0.2606, -0.2112, -0.001014), (-0.1986, -0.2684, 0.01197), (-0.2458, -0.2683, -0.0041), (-0.1889, -0.4291, -0.00338), (-0.1784, -0.3673, 9.604e-06), (-0.1741, -0.3087, -0.001896), (-0.1905, -0.4409, -0.002449), (-0.1895, -0.4409, -0.01435), (-0.1895, -0.4288, -0.01495), (-0.1773, -0.367, -0.01537), (-0.1632, -0.3088, -0.02665), (-0.1755, 0.02947, -0.01104), (-0.1854, -0.1861, -0.03948), (-0.1789, -0.121, -0.02951), (-0.1775, -0.04895, -0.02762), (-0.1918, -0.4283, -0.02673), (-0.1879, -0.3675, -0.03081), (-0.1738, -0.3092, -0.04625), (-0.1884, -0.4409, -0.02625), (-0.1774, -0.02376, -0.02229), (-0.1766, -0.001821, -0.01766), (-0.1796, -0.2384, -0.0434), (-0.1817, -0.2112, -0.04397), (-0.1755, -0.2684, -0.0461)], [], [(116, 7, 9, 120), (119, 3, 0, 117), (118, 5, 3, 119), (0, 56, 325, 320), (128, 129, 14, 13), (329, 319, 7, 116), (129, 130, 15, 14), (132, 29, 42, 134), (147, 148, 19, 17), (146, 147, 17, 18), (184, 12, 25), (166, 167, 20, 22), (167, 168, 21, 20), (182, 183, 10, 11), (184, 182, 11, 12), (146, 18, 26), (128, 13, 23), (166, 22, 27, 543, 26), (118, 4, 23, 521, 121), (170, 31, 34, 171), (186, 32, 39, 187), (150, 31, 35, 151), (152, 34, 31, 150), (188, 38, 32, 186), (172, 35, 31, 170), (133, 43, 29, 132), (202, 206, 350, 346), (151, 35, 19, 148), (130, 1, 43, 133), (347, 349, 268, 263), (168, 19, 35, 172), (266, 271, 356, 352), (183, 21, 38, 188), (134, 42, 16, 131), (93, 345, 344, 140, 143), (239, 240, 100, 44), (237, 232, 46, 136), (149, 346, 348, 34, 152), (335, 336, 104, 48), (165, 112, 50, 154), (275, 262, 245, 256), (244, 251, 108, 52), (311, 301, 284, 292), (362, 358, 201, 207), (283, 290, 111, 55), (122, 126, 65, 63), (125, 123, 56, 59), (124, 125, 59, 61), (123, 332, 325, 56), (137, 69, 70, 138), (138, 70, 71, 139), (141, 143, 98, 85), (156, 73, 75, 157), (155, 74, 73, 156), (192, 83, 81, 68), (174, 78, 76, 175), (175, 76, 77, 176), (190, 67, 66, 191), (192, 68, 67, 190), (155, 82, 74), (137, 79, 69), (174, 82, 83, 78), (124, 127, 522, 79, 60), (178, 179, 90, 87), (194, 195, 95, 88), (159, 160, 91, 87), (161, 159, 87, 90), (196, 194, 88, 94), (180, 178, 87, 91), (142, 141, 85, 99), (177, 278, 268, 349), (160, 157, 75, 91), (139, 142, 99, 57), (179, 177, 349, 351, 90), (176, 180, 91, 75), (193, 314, 307, 355), (191, 196, 94, 77), (143, 140, 72, 98), (243, 144, 100, 240), (236, 145, 102, 234), (339, 162, 104, 336), (158, 161, 90, 351, 350), (164, 163, 106, 114), (277, 260, 250, 269), (259, 181, 108, 251), (313, 296, 289, 308), (295, 197, 111, 290), (238, 239, 44, 135), (301, 308, 289, 284), (241, 238, 135, 45), (281, 286, 305, 298), (41, 97, 89, 33), (5, 61, 59, 3), (131, 16, 215, 226), (293, 283, 55, 189), (340, 131, 226, 218), (319, 326, 63, 7), (280, 293, 189, 54), (136, 145, 103, 47), (189, 197, 110, 54), (232, 234, 102, 46), (317, 322, 57, 1), (84, 304, 314, 193), (233, 235, 101, 45), (120, 126, 64, 8), (187, 39, 354, 353, 185), (7, 63, 65, 9), (334, 335, 48, 153), (8, 64, 62, 6), (337, 334, 153, 49), (10, 66, 67, 11), (11, 67, 68, 12), (218, 223, 344, 340), (12, 68, 81, 25), (169, 347, 263, 274), (40, 96, 66, 10), (154, 163, 107, 51), (28, 84, 97, 41), (112, 114, 106, 50), (42, 98, 72, 16), (113, 115, 105, 49), (1, 57, 99, 43), (24, 80, 61, 5), (262, 269, 250, 245), (248, 253, 272, 265), (117, 0, 320, 328), (257, 244, 52, 173), (29, 85, 98, 42), (247, 257, 173, 53), (33, 89, 96, 40), (57, 322, 332, 123), (173, 181, 109, 53), (356, 271, 278, 177), (43, 99, 85, 29), (3, 59, 56, 0), (265, 275, 256, 248), (51, 107, 115, 113), (48, 104, 114, 112), (162, 164, 114, 104), (153, 48, 112, 165), (9, 65, 126, 120), (61, 80, 508, 127, 124), (323, 62, 122, 331), (331, 122, 63, 326), (60, 58, 125, 124), (58, 57, 123, 125), (62, 64, 126, 122), (5, 118, 121, 24), (316, 329, 116, 6), (6, 62, 323, 316), (4, 118, 119, 2), (2, 119, 117, 1), (6, 116, 120, 8), (46, 102, 145, 136), (235, 103, 145, 236), (242, 101, 144, 243), (343, 345, 93, 161, 158), (71, 92, 142, 139), (92, 86, 141, 142), (60, 79, 137), (86, 93, 143, 141), (58, 138, 139, 57), (60, 137, 138, 58), (233, 237, 136, 47), (140, 230, 220, 72), (241, 242, 224, 217), (341, 343, 203, 199), (15, 130, 133, 36), (36, 133, 132, 30), (4, 128, 23), (30, 132, 134, 37), (2, 1, 130, 129), (4, 2, 129, 128), (49, 153, 165, 113), (105, 115, 164, 162), (50, 106, 163, 154), (115, 107, 163, 164), (338, 105, 162, 339), (158, 212, 203, 343), (92, 71, 157, 160), (93, 86, 159, 161), (86, 92, 160, 159), (69, 79, 82, 155), (69, 155, 156, 70), (70, 156, 157, 71), (113, 165, 154, 51), (344, 223, 230, 140), (337, 338, 207, 201), (149, 341, 199, 208), (36, 151, 148, 15), (37, 152, 150, 30), (30, 150, 151, 36), (13, 146, 26, 542, 23), (13, 14, 147, 146), (14, 15, 148, 147), (52, 108, 181, 173), (254, 109, 181, 259), (272, 253, 260, 277), (77, 94, 180, 176), (195, 193, 355, 357, 95), (94, 88, 178, 180), (88, 95, 179, 178), (74, 82, 174), (73, 175, 176, 75), (74, 174, 175, 73), (95, 357, 356, 177, 179), (53, 109, 254, 247), (185, 353, 302, 310), (21, 168, 172, 38), (353, 355, 307, 302), (38, 172, 170, 32), (32, 170, 171, 39), (18, 166, 26), (17, 19, 168, 167), (18, 17, 167, 166), (55, 111, 197, 189), (287, 110, 197, 295), (305, 286, 296, 313), (66, 96, 196, 191), (97, 84, 193, 195), (96, 89, 194, 196), (89, 97, 195, 194), (78, 192, 190, 76), (76, 190, 191, 77), (78, 83, 192), (352, 169, 274, 266), (54, 110, 287, 280), (299, 304, 84, 28), (10, 183, 188, 40), (41, 187, 185, 28), (40, 188, 186, 33), (33, 186, 187, 41), (22, 20, 182, 184), (20, 21, 183, 182), (22, 184, 25, 554, 27), (210, 360, 359, 202, 208), (206, 202, 359, 361), (213, 363, 362, 207, 211), (199, 203, 205, 200), (200, 205, 204, 198), (212, 206, 361, 363, 213), (209, 201, 358, 360, 210), (198, 209, 210, 200), (200, 210, 208, 199), (203, 212, 213, 205), (205, 213, 211, 204), (342, 341, 149, 152, 37), (227, 217, 219, 228), (228, 219, 218, 226), (230, 223, 225, 231), (231, 225, 224, 229), (215, 220, 222, 216), (216, 222, 221, 214), (223, 218, 219, 225), (225, 219, 217, 224), (214, 227, 228, 216), (216, 228, 226, 215), (220, 230, 231, 222), (222, 231, 229, 221), (16, 72, 220, 215), (45, 135, 237, 233), (101, 235, 236, 144), (47, 103, 235, 233), (44, 100, 234, 232), (144, 236, 234, 100), (135, 44, 232, 237), (45, 101, 242, 241), (224, 242, 243, 229), (217, 227, 238, 241), (227, 214, 239, 238), (229, 243, 240, 221), (214, 221, 240, 239), (257, 247, 249, 258), (258, 249, 248, 256), (260, 253, 255, 261), (261, 255, 254, 259), (245, 250, 252, 246), (246, 252, 251, 244), (253, 248, 249, 255), (255, 249, 247, 254), (244, 257, 258, 246), (246, 258, 256, 245), (250, 260, 261, 252), (252, 261, 259, 251), (350, 206, 212, 158), (275, 265, 267, 276), (276, 267, 266, 274), (278, 271, 273, 279), (279, 273, 272, 277), (263, 268, 270, 264), (264, 270, 269, 262), (271, 266, 267, 273), (273, 267, 265, 272), (262, 275, 276, 264), (264, 276, 274, 263), (268, 278, 279, 270), (270, 279, 277, 269), (171, 34, 348, 347, 169), (293, 280, 282, 294), (294, 282, 281, 292), (296, 286, 288, 297), (297, 288, 287, 295), (284, 289, 291, 285), (285, 291, 290, 283), (286, 281, 282, 288), (288, 282, 280, 287), (283, 293, 294, 285), (285, 294, 292, 284), (289, 296, 297, 291), (291, 297, 295, 290), (28, 185, 310, 299), (311, 298, 300, 312), (312, 300, 299, 310), (314, 304, 306, 315), (315, 306, 305, 313), (302, 307, 309, 303), (303, 309, 308, 301), (304, 299, 300, 306), (306, 300, 298, 305), (301, 311, 312, 303), (303, 312, 310, 302), (307, 314, 315, 309), (309, 315, 313, 308), (298, 311, 292, 281), (329, 316, 318, 330), (330, 318, 317, 328), (332, 322, 324, 333), (333, 324, 323, 331), (322, 317, 318, 324), (324, 318, 316, 323), (326, 319, 321, 327), (327, 321, 320, 325), (319, 329, 330, 321), (321, 330, 328, 320), (325, 332, 333, 327), (327, 333, 331, 326), (1, 117, 328, 317), (49, 105, 338, 337), (207, 338, 339, 211), (201, 209, 334, 337), (209, 198, 335, 334), (211, 339, 336, 204), (198, 204, 336, 335), (340, 341, 342), (343, 344, 345), (340, 344, 343, 341), (37, 134, 131, 340, 342), (346, 347, 348), (349, 350, 351), (346, 350, 349, 347), (346, 149, 208, 202), (352, 353, 354), (355, 356, 357), (358, 359, 360), (361, 362, 363), (355, 353, 352, 356), (358, 362, 361, 359), (39, 171, 169, 352, 354), (368, 369, 373, 372), (510, 370, 374, 511), (370, 371, 375, 374), (548, 368, 372, 549), (372, 373, 377, 376), (511, 374, 378, 512), (374, 375, 379, 378), (549, 372, 376, 550), (471, 460, 365, 364), (517, 461, 366, 509), (461, 462, 367, 366), (556, 471, 364, 547), (383, 431, 439, 387), (522, 127, 424, 527), (508, 513, 424, 127), (380, 381, 385, 384), (513, 382, 386, 514), (382, 383, 387, 386), (551, 380, 384, 552), (384, 385, 389, 388), (514, 386, 390, 515), (386, 387, 391, 390), (552, 384, 388, 553), (495, 484, 369, 368), (519, 485, 370, 510), (485, 486, 371, 370), (558, 495, 368, 548), (446, 541, 445, 502, 501), (454, 455, 466, 465), (536, 494, 403, 524), (530, 438, 446, 532), (540, 437, 445, 541), (545, 436, 444, 546), (484, 491, 400, 369), (491, 492, 401, 400), (492, 493, 402, 401), (529, 432, 440, 531), (387, 439, 447, 391), (528, 430, 438, 530), (539, 429, 437, 540), (544, 428, 436, 545), (385, 435, 443, 389), (435, 434, 442, 443), (434, 433, 441, 442), (527, 424, 432, 529), (508, 80, 382, 513), (426, 425, 433, 434), (427, 426, 434, 435), (381, 427, 435, 385), (554, 25, 380, 551), (543, 27, 428, 544), (542, 26, 429, 539), (521, 23, 430, 528), (486, 487, 408, 371), (487, 488, 409, 408), (488, 489, 410, 409), (381, 81, 83, 427), (427, 83, 82, 426), (426, 82, 79, 425), (534, 470, 399, 523), (462, 463, 392, 367), (463, 464, 393, 392), (464, 465, 394, 393), (465, 466, 395, 394), (460, 467, 396, 365), (467, 468, 397, 396), (468, 469, 398, 397), (525, 404, 416, 526), (375, 415, 423, 379), (415, 414, 422, 423), (414, 413, 421, 422), (489, 490, 411, 410), (373, 407, 419, 377), (407, 406, 418, 419), (406, 405, 417, 418), (524, 403, 404, 525), (409, 410, 413, 414), (526, 416, 459, 533), (401, 402, 405, 406), (400, 401, 406, 407), (369, 400, 407, 373), (413, 412, 420, 421), (408, 409, 414, 415), (371, 408, 415, 375), (550, 376, 448, 555), (378, 379, 451, 450), (512, 378, 450, 516), (376, 377, 449, 448), (533, 459, 470, 534), (418, 417, 458, 457), (419, 418, 457, 456), (377, 419, 456, 449), (421, 420, 455, 454), (422, 421, 454, 453), (423, 422, 453, 452), (379, 423, 452, 451), (555, 448, 471, 556), (450, 451, 462, 461), (516, 450, 461, 517), (448, 449, 460, 471), (538, 507, 483, 535), (457, 458, 469, 468), (456, 457, 468, 467), (449, 456, 467, 460), (410, 411, 412, 413), (453, 454, 465, 464), (452, 453, 464, 463), (451, 452, 463, 462), (559, 496, 472, 557), (498, 499, 475, 474), (520, 498, 474, 518), (496, 497, 473, 472), (535, 483, 494, 536), (505, 506, 482, 481), (504, 505, 481, 480), (497, 504, 480, 473), (502, 503, 479, 478), (501, 502, 478, 477), (500, 537, 501, 477, 476), (499, 500, 476, 475), (557, 472, 495, 558), (474, 475, 486, 485), (518, 474, 485, 519), (472, 473, 484, 495), (388, 389, 497, 496), (515, 390, 498, 520), (390, 391, 499, 498), (553, 388, 496, 559), (383, 24, 121, 431), (532, 446, 501, 537), (477, 478, 489, 488), (473, 480, 491, 484), (480, 481, 492, 491), (481, 482, 493, 492), (531, 440, 507, 538), (440, 515, 520, 507), (25, 81, 381, 380), (554, 551, 428, 27), (483, 518, 519, 494), (507, 520, 518, 483), (459, 516, 517, 470), (416, 512, 516, 459), (494, 519, 510, 403), (432, 514, 515, 440), (424, 513, 514, 432), (470, 517, 509, 399), (404, 511, 512, 416), (403, 510, 511, 404), (441, 531, 538, 506), (447, 532, 537, 500), (482, 535, 536, 493), (506, 538, 535, 482), (458, 533, 534, 469), (417, 526, 533, 458), (402, 524, 525, 405), (405, 525, 526, 417), (469, 534, 523, 398), (425, 527, 529, 433), (431, 528, 530, 439), (433, 529, 531, 441), (439, 530, 532, 447), (493, 536, 524, 402), (521, 528, 431, 121), (430, 539, 540, 438), (438, 540, 541, 446), (542, 539, 430, 23), (429, 544, 545, 437), (437, 545, 546, 445), (444, 553, 559, 503), (80, 24, 383, 382), (543, 544, 429, 26), (479, 557, 558, 490), (503, 559, 557, 479), (455, 555, 556, 466), (420, 550, 555, 455), (442, 441, 506, 505), (490, 558, 548, 411), (436, 552, 553, 444), (428, 551, 552, 436), (466, 556, 547, 395), (412, 549, 550, 420), (411, 548, 549, 412), (445, 546, 444, 503, 502), (522, 527, 425, 79), (478, 479, 490, 489), (391, 447, 500, 499), (475, 476, 487, 486), (476, 477, 488, 487), (399, 509, 366, 367, 392, 393, 394, 395, 547, 364, 365, 396, 397, 398, 523), (443, 442, 505, 504), (389, 443, 504, 497)])
_k = {(63, 65): 0.46667, (103, 145): 1.0, (102, 234): 1.0, (107, 163): 1.0, (106, 114): 1.0, (109, 181): 1.0, (110, 197): 1.0, (107, 115): 1.0, (114, 164): 1.0, (63, 122): 0.46667, (65, 126): 0.46667, (124, 125): 1.0, (123, 125): 1.0, (122, 126): 0.46667, (102, 145): 1.0, (139, 142): 0.97647, (141, 142): 0.97647, (141, 143): 0.35294, (138, 139): 0.97647, (137, 138): 0.97647, (106, 163): 1.0, (115, 164): 1.0, (157, 160): 1.0, (159, 160): 1.0, (155, 156): 1.0, (156, 157): 1.0, (108, 181): 1.0, (176, 180): 1.0, (178, 180): 1.0, (175, 176): 1.0, (174, 175): 1.0, (111, 197): 1.0, (191, 196): 1.0, (194, 196): 1.0, (190, 192): 1.0, (190, 191): 1.0, (103, 235): 1.0, (235, 236): 1.0, (234, 236): 1.0, (254, 259): 1.0, (251, 259): 1.0, (108, 251): 1.0, (109, 254): 1.0, (181, 259): 1.0, (287, 295): 1.0, (290, 295): 1.0, (110, 287): 1.0, (111, 290): 1.0, (197, 295): 1.0, (326, 331): 0.46667, (63, 326): 0.46667, (123, 332): 1.0, (122, 331): 0.46667, (340, 344): 0.26667, (341, 343): 0.26667, (438, 446): 0.97647, (437, 445): 0.97647, (436, 444): 0.52549, (431, 439): 0.00784, (430, 438): 1.0, (429, 437): 1.0, (428, 436): 1.0}
me_cube_001.attributes.new('crease_edge', 'FLOAT', 'EDGE').data.foreach_set('value', [_k.get((min(e.vertices), max(e.vertices)), 0.0) for e in me_cube_001.edges])
me_cube_001.use_remesh_preserve_volume = False
me_cube_001.use_remesh_preserve_attributes = False
me_cube_001.use_mirror_vertex_groups = False
me_cube_001.update()

# ---- objects
ob_hand = bpy.data.objects.new('hand', me_base_hand)
ob_arm = bpy.data.objects.new('arm', me_cube_001)
ob_camera = bpy.data.objects.new('Camera', cam_camera)

# ---- transforms, parenting, visibility, modifiers, constraints
ob_hand.location = (-0.2016, -0.6437, -0.002654)
ob_hand.hide_viewport = True
ob_hand.lineart.crease_threshold = 0.0
_m = ob_hand.modifiers.new('Subsurf', 'SUBSURF')
_m.uv_smooth = 'PRESERVE_CORNERS'
_m.quality = 2
_m.show_only_control_edges = False
ob_arm.location = (0.0, 0.0, 0.0)
ob_arm.lineart.crease_threshold = 0.0
_m = ob_arm.modifiers.new('Subsurf', 'SUBSURF')
_m.uv_smooth = 'PRESERVE_CORNERS'
_m.quality = 2
_m.show_only_control_edges = False
ob_camera.location = (0.0, 0.0, 0.0)
ob_camera.rotation_euler = (1.571, 0.0, 3.142)
ob_camera.lock_rotations_4d = False
ob_camera.empty_display_type = 'ARROWS'
ob_camera.color = (0.0, 0.0, 0.0, 0.0)
ob_camera.hide_viewport = True
ob_camera.display_type = 'WIRE'
ob_camera.lineart.crease_threshold = 0.0

# ---- collection membership
col_collection_1.objects.link(ob_hand)
col_collection_1.objects.link(ob_arm)
col_collection_1.objects.link(ob_camera)

# ---- scene / render settings (as saved in the file)
scene.camera = ob_camera
scene.frame_start = 1; scene.frame_end = 250; scene.frame_set(1)
scene.render.engine = 'CYCLES'
scene.render.resolution_percentage = 50
scene.render.dither_intensity = 0.0
scene.cycles.use_denoising = False
scene.cycles.samples = 128
scene.cycles.sampling_pattern = 'TABULATED_SOBOL'
scene.cycles.use_adaptive_sampling = False
scene.cycles.use_light_tree = False
scene.cycles.blur_glossy = 0.0
scene.cycles.sample_clamp_indirect = 0.0
scene.view_settings.view_transform = 'Standard'
bpy.context.view_layer.update()

# ---- added for rendering (the .blend has no usable light): sun
light_auto_sun = bpy.data.lights.new('AutoSun', 'SUN')
light_auto_sun.energy = 3.0
light_auto_sun.angle = 0.0523599
ob_auto_sun = bpy.data.objects.new('AutoSun', light_auto_sun)
scene.collection.objects.link(ob_auto_sun)
ob_auto_sun.rotation_euler = (0.872665, 0.174533, 0.523599)
bpy.context.view_layer.update()
